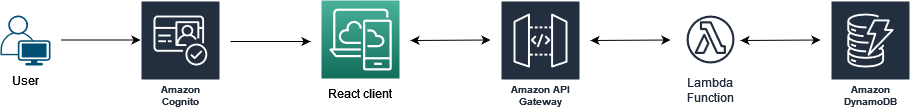

The diagram above was exported from draw.io. Its source (the exported page's mxGraphModel, read from the mxfile embedded in the PNG):
<mxGraphModel dx="1172" dy="1169" grid="1" gridSize="10" guides="1" tooltips="1" connect="1" arrows="1" fold="1" page="1" pageScale="1" pageWidth="1169" pageHeight="827" math="0" shadow="0">
  <root>
    <mxCell id="0" />
    <mxCell id="1" parent="0" />
    <mxCell id="SOf7ixH9lJCJlP49M2l6-2" value="Amazon DynamoDB" style="sketch=0;outlineConnect=0;fontColor=#232F3E;gradientColor=none;strokeColor=#ffffff;fillColor=#232F3E;dashed=0;verticalLabelPosition=middle;verticalAlign=bottom;align=center;html=1;whiteSpace=wrap;fontSize=10;fontStyle=1;spacing=3;shape=mxgraph.aws4.productIcon;prIcon=mxgraph.aws4.dynamodb;" vertex="1" parent="1">
      <mxGeometry x="930" y="349" width="80" height="110" as="geometry" />
    </mxCell>
    <mxCell id="SOf7ixH9lJCJlP49M2l6-3" value="Amazon API Gateway" style="sketch=0;outlineConnect=0;fontColor=#232F3E;gradientColor=none;strokeColor=#ffffff;fillColor=#232F3E;dashed=0;verticalLabelPosition=middle;verticalAlign=bottom;align=center;html=1;whiteSpace=wrap;fontSize=10;fontStyle=1;spacing=3;shape=mxgraph.aws4.productIcon;prIcon=mxgraph.aws4.api_gateway;" vertex="1" parent="1">
      <mxGeometry x="600" y="349" width="80" height="110" as="geometry" />
    </mxCell>
    <mxCell id="SOf7ixH9lJCJlP49M2l6-4" value="Lambda&#10;Function" style="sketch=0;outlineConnect=0;fontColor=#232F3E;gradientColor=none;strokeColor=#232F3E;fillColor=#ffffff;dashed=0;verticalLabelPosition=bottom;verticalAlign=top;align=center;html=1;fontSize=12;fontStyle=0;aspect=fixed;shape=mxgraph.aws4.resourceIcon;resIcon=mxgraph.aws4.lambda_function;" vertex="1" parent="1">
      <mxGeometry x="780" y="358" width="60" height="60" as="geometry" />
    </mxCell>
    <mxCell id="SOf7ixH9lJCJlP49M2l6-5" value="Amazon Cognito" style="sketch=0;outlineConnect=0;fontColor=#232F3E;gradientColor=none;strokeColor=#ffffff;fillColor=#232F3E;dashed=0;verticalLabelPosition=middle;verticalAlign=bottom;align=center;html=1;whiteSpace=wrap;fontSize=10;fontStyle=1;spacing=3;shape=mxgraph.aws4.productIcon;prIcon=mxgraph.aws4.cognito;" vertex="1" parent="1">
      <mxGeometry x="240" y="349" width="80" height="110" as="geometry" />
    </mxCell>
    <mxCell id="SOf7ixH9lJCJlP49M2l6-6" value="" style="points=[[0.35,0,0],[0.98,0.51,0],[1,0.71,0],[0.67,1,0],[0,0.795,0],[0,0.65,0]];verticalLabelPosition=bottom;sketch=0;html=1;verticalAlign=top;aspect=fixed;align=center;pointerEvents=1;shape=mxgraph.cisco19.user;fillColor=#005073;strokeColor=none;" vertex="1" parent="1">
      <mxGeometry x="100" y="364" width="50" height="50" as="geometry" />
    </mxCell>
    <mxCell id="SOf7ixH9lJCJlP49M2l6-7" value="" style="sketch=0;points=[[0,0,0],[0.25,0,0],[0.5,0,0],[0.75,0,0],[1,0,0],[0,1,0],[0.25,1,0],[0.5,1,0],[0.75,1,0],[1,1,0],[0,0.25,0],[0,0.5,0],[0,0.75,0],[1,0.25,0],[1,0.5,0],[1,0.75,0]];outlineConnect=0;fontColor=#232F3E;gradientColor=#4AB29A;gradientDirection=north;fillColor=#116D5B;strokeColor=#ffffff;dashed=0;verticalLabelPosition=bottom;verticalAlign=top;align=center;html=1;fontSize=12;fontStyle=0;aspect=fixed;shape=mxgraph.aws4.resourceIcon;resIcon=mxgraph.aws4.desktop_and_app_streaming;" vertex="1" parent="1">
      <mxGeometry x="421" y="349" width="78" height="78" as="geometry" />
    </mxCell>
    <mxCell id="SOf7ixH9lJCJlP49M2l6-9" value="React client" style="text;html=1;strokeColor=none;fillColor=none;align=center;verticalAlign=middle;whiteSpace=wrap;rounded=0;fontStyle=0;fontSize=12;" vertex="1" parent="1">
      <mxGeometry x="420" y="427" width="80" height="30" as="geometry" />
    </mxCell>
    <mxCell id="SOf7ixH9lJCJlP49M2l6-10" value="User" style="text;html=1;strokeColor=none;fillColor=none;align=center;verticalAlign=middle;whiteSpace=wrap;rounded=0;fontStyle=0;fontSize=12;" vertex="1" parent="1">
      <mxGeometry x="105" y="414" width="40" height="30" as="geometry" />
    </mxCell>
    <mxCell id="SOf7ixH9lJCJlP49M2l6-22" value="" style="endArrow=classic;startArrow=classic;html=1;rounded=0;" edge="1" parent="1">
      <mxGeometry width="50" height="50" relative="1" as="geometry">
        <mxPoint x="510" y="389" as="sourcePoint" />
        <mxPoint x="590" y="388.5" as="targetPoint" />
      </mxGeometry>
    </mxCell>
    <mxCell id="SOf7ixH9lJCJlP49M2l6-23" value="" style="endArrow=classic;startArrow=classic;html=1;rounded=0;" edge="1" parent="1">
      <mxGeometry width="50" height="50" relative="1" as="geometry">
        <mxPoint x="690" y="389" as="sourcePoint" />
        <mxPoint x="770" y="388.5" as="targetPoint" />
      </mxGeometry>
    </mxCell>
    <mxCell id="SOf7ixH9lJCJlP49M2l6-24" value="" style="endArrow=classic;startArrow=classic;html=1;rounded=0;" edge="1" parent="1">
      <mxGeometry width="50" height="50" relative="1" as="geometry">
        <mxPoint x="840" y="389" as="sourcePoint" />
        <mxPoint x="920" y="388.5" as="targetPoint" />
      </mxGeometry>
    </mxCell>
    <mxCell id="SOf7ixH9lJCJlP49M2l6-25" value="" style="endArrow=classic;html=1;rounded=0;" edge="1" parent="1">
      <mxGeometry width="50" height="50" relative="1" as="geometry">
        <mxPoint x="330" y="390" as="sourcePoint" />
        <mxPoint x="410" y="390" as="targetPoint" />
      </mxGeometry>
    </mxCell>
    <mxCell id="SOf7ixH9lJCJlP49M2l6-26" value="" style="endArrow=classic;html=1;rounded=0;" edge="1" parent="1">
      <mxGeometry width="50" height="50" relative="1" as="geometry">
        <mxPoint x="160" y="388.5" as="sourcePoint" />
        <mxPoint x="240" y="388.5" as="targetPoint" />
      </mxGeometry>
    </mxCell>
  </root>
</mxGraphModel>